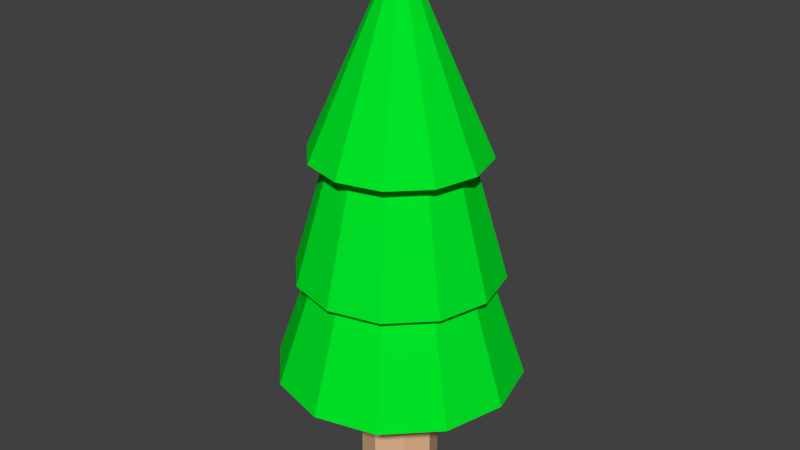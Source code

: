 # Source: tree.blend  (saved by Blender 2.79.0; exported with 4.5.12 LTS)
import bpy
from mathutils import Matrix  # noqa: F401  (used for matrix-valued properties, if any)

bpy.ops.wm.read_factory_settings(use_empty=True)
scene = bpy.context.scene
scene.name = 'Scene'

# ---- collections
col_collection_1 = bpy.data.collections.new('Collection 1'); scene.collection.children.link(col_collection_1)

# ---- materials (node trees are filled in below, after node groups)
mat_leaves = bpy.data.materials.new('Leaves')
mat_leaves.alpha_threshold = 0.0
mat_leaves.use_transparent_shadow = False
mat_leaves.diffuse_color = (0.0, 0.8, 0.02115, 1.0)
mat_leaves.specular_color = (0.3638, 1.0, 0.4115)
mat_leaves.roughness = 0.5
mat_bark = bpy.data.materials.new('Bark')
mat_bark.alpha_threshold = 0.0
mat_bark.use_transparent_shadow = False
mat_bark.diffuse_color = (0.8, 0.4854, 0.298, 1.0)
mat_bark.roughness = 0.5

# ---- material node trees

# ---- world
world_world = bpy.data.worlds.new('World'); scene.world = world_world
world_world.color = (0.05088, 0.05088, 0.05088)
world_world.use_sun_shadow = False
world_world.sun_shadow_jitter_overblur = 0.0
world_world.cycles.sampling_method = 'MANUAL'

# ---- meshes
me_cylinder = bpy.data.meshes.new('Cylinder')
me_cylinder.from_pydata([(0.0, 1.0, 0.0), (0.0, 1.0, 4.009), (0.7071, 0.7071, 0.0), (0.7071, 0.7071, 4.009), (1.0, -4.371e-08, 0.0), (1.0, -4.371e-08, 4.009), (0.7071, -0.7071, 0.0), (0.7071, -0.7071, 4.009), (-8.742e-08, -1.0, 0.0), (-8.742e-08, -1.0, 4.009), (-0.7071, -0.7071, 0.0), (-0.7071, -0.7071, 4.009), (-1.0, 1.192e-08, 0.0), (-1.0, 1.192e-08, 4.009), (-0.7071, 0.7071, 0.0), (-0.7071, 0.7071, 4.009), (7.22e-08, 3.16, 3.031), (6.946e-08, 2.019, 6.365), (1.58, 2.737, 3.031), (1.009, 1.748, 6.365), (2.737, 1.58, 3.031), (1.748, 1.009, 6.365), (3.16, 1.547e-07, 3.031), (2.019, 8.025e-08, 6.365), (2.737, -1.58, 3.031), (1.748, -1.009, 6.365), (1.58, -2.737, 3.031), (1.009, -1.748, 6.365), (5.494e-07, -3.16, 3.031), (3.743e-07, -2.019, 6.365), (-1.58, -2.737, 3.031), (-1.009, -1.748, 6.365), (-2.737, -1.58, 3.031), (-1.748, -1.009, 6.365), (-3.16, -1.176e-06, 3.031), (-2.019, -7.7e-07, 6.365), (-2.737, 1.58, 3.031), (-1.748, 1.009, 6.365), (-1.58, 2.737, 3.031), (-1.009, 1.748, 6.365), (5.785e-08, 2.349, 3.398), (1.175, 2.034, 3.398), (2.034, 1.175, 3.398), (2.349, 4.87e-08, 3.398), (2.034, -1.175, 3.398), (1.175, -2.034, 3.398), (4.126e-07, -2.349, 3.398), (-1.175, -2.034, 3.398), (-2.034, -1.175, 3.398), (-2.349, -9.408e-07, 3.398), (-2.034, 1.175, 3.398), (-1.175, 2.034, 3.398), (-1.175, 2.034, 3.031), (-2.034, 1.175, 3.031), (-2.349, -9.408e-07, 3.031), (-2.034, -1.175, 3.031), (-1.175, -2.034, 3.031), (4.099e-07, -2.349, 3.031), (1.175, -2.034, 3.031), (2.034, -1.175, 3.031), (2.349, 4.87e-08, 3.031), (2.034, 1.175, 3.031), (1.175, 2.034, 3.031), (5.521e-08, 2.349, 3.031), (6.248e-08, 2.624, 5.715), (6.021e-08, 1.676, 8.998), (1.312, 2.273, 5.715), (0.8381, 1.452, 8.998), (2.273, 1.312, 5.715), (1.452, 0.8381, 8.998), (2.624, 9.897e-08, 5.715), (1.676, 3.716e-08, 8.998), (2.273, -1.312, 5.715), (1.452, -0.8381, 8.998), (1.312, -2.273, 5.715), (0.8381, -1.452, 8.998), (4.587e-07, -2.624, 5.715), (3.133e-07, -1.676, 8.998), (-1.312, -2.273, 5.715), (-0.8381, -1.452, 8.998), (-2.273, -1.312, 5.715), (-1.452, -0.8381, 8.998), (-2.624, -1.006e-06, 5.715), (-1.676, -6.689e-07, 8.998), (-2.273, 1.312, 5.715), (-1.452, 0.8381, 8.998), (-1.312, 2.273, 5.715), (-0.8381, 1.452, 8.998), (4.556e-08, 2.228, 8.809), (1.114, 1.93, 8.809), (1.93, 1.114, 8.809), (2.228, 6.006e-08, 8.809), (1.93, -1.114, 8.809), (1.114, -1.93, 8.809), (3.82e-07, -2.228, 8.809), (-1.114, -1.93, 8.809), (-1.93, -1.114, 8.809), (0.0, -1.788e-07, 13.78), (-2.228, -8.785e-07, 8.809), (-1.93, 1.114, 8.809), (-1.114, 1.93, 8.809)], [], [(0, 1, 3, 2), (2, 3, 5, 4), (4, 5, 7, 6), (6, 7, 9, 8), (8, 9, 11, 10), (10, 11, 13, 12), (3, 1, 15, 13, 11, 9, 7, 5), (12, 13, 15, 14), (14, 15, 1, 0), (0, 2, 4, 6, 8, 10, 12, 14), (16, 17, 19, 18), (18, 19, 21, 20), (20, 21, 23, 22), (22, 23, 25, 24), (24, 25, 27, 26), (26, 27, 29, 28), (28, 29, 31, 30), (30, 31, 33, 32), (32, 33, 35, 34), (34, 35, 37, 36), (19, 17, 39, 37, 35, 33, 31, 29, 27, 25, 23, 21), (36, 37, 39, 38), (38, 39, 17, 16), (30, 32, 55, 56), (57, 56, 47, 46), (40, 41, 42, 43, 44, 45, 46, 47, 48, 49, 50, 51), (53, 52, 51, 50), (59, 58, 45, 44), (63, 62, 41, 40), (61, 60, 43, 42), (60, 59, 44, 43), (55, 54, 49, 48), (22, 24, 59, 60), (16, 18, 62, 63), (36, 38, 52, 53), (34, 36, 53, 54), (26, 28, 57, 58), (56, 55, 48, 47), (62, 61, 42, 41), (20, 22, 60, 61), (28, 30, 56, 57), (58, 57, 46, 45), (38, 16, 63, 52), (32, 34, 54, 55), (54, 53, 50, 49), (24, 26, 58, 59), (52, 63, 40, 51), (18, 20, 61, 62), (64, 65, 67, 66), (66, 67, 69, 68), (68, 69, 71, 70), (70, 71, 73, 72), (72, 73, 75, 74), (74, 75, 77, 76), (76, 77, 79, 78), (78, 79, 81, 80), (80, 81, 83, 82), (82, 83, 85, 84), (67, 65, 87, 85, 83, 81, 79, 77, 75, 73, 71, 69), (84, 85, 87, 86), (86, 87, 65, 64), (64, 66, 68, 70, 72, 74, 76, 78, 80, 82, 84, 86), (88, 97, 89), (89, 97, 90), (90, 97, 91), (91, 97, 92), (92, 97, 93), (93, 97, 94), (94, 97, 95), (95, 97, 96), (96, 97, 98), (98, 97, 99), (99, 97, 100), (100, 97, 88), (88, 89, 90, 91, 92, 93, 94, 95, 96, 98, 99, 100)])
me_cylinder.polygons.foreach_set('material_index', [1, 1, 1, 1, 1, 1, 1, 1, 1, 1, 0, 0, 0, 0, 0, 0, 0, 0, 0, 0, 0, 0, 0, 0, 0, 0, 0, 0, 0, 0, 0, 0, 0, 0, 0, 0, 0, 0, 0, 0, 0, 0, 0, 0, 0, 0, 0, 0, 0, 0, 0, 0, 0, 0, 0, 0, 0, 0, 0, 0, 0, 0, 0, 0, 0, 0, 0, 0, 0, 0, 0, 0, 0, 0, 0])
_ca = me_cylinder.color_attributes.new('Col', 'BYTE_COLOR', 'CORNER')
_ca.data.foreach_set('color', [0.001821, 0.9734, 0.1779, 1.0, 0.001821, 0.9734, 0.1779, 1.0, 0.001821, 0.9734, 0.1779, 1.0, 0.001821, 0.9734, 0.1779, 1.0, 0.001821, 0.9734, 0.1779, 1.0, 0.001821, 0.9734, 0.1779, 1.0, 0.001821, 0.9734, 0.1779, 1.0, 0.001821, 0.9734, 0.1779, 1.0, 0.001821, 0.9734, 0.1779, 1.0, 0.001821, 0.9734, 0.1779, 1.0, 0.001821, 0.9734, 0.1779, 1.0, 0.001821, 0.9734, 0.1779, 1.0, 0.001821, 0.9734, 0.1779, 1.0, 0.001821, 0.9734, 0.1779, 1.0, 0.001821, 0.9734, 0.1779, 1.0, 0.001821, 0.9734, 0.1779, 1.0, 0.001821, 0.9734, 0.1779, 1.0, 0.001821, 0.9734, 0.1779, 1.0, 0.001821, 0.9734, 0.1779, 1.0, 0.001821, 0.9734, 0.1779, 1.0, 0.001821, 0.9734, 0.1779, 1.0, 0.001821, 0.9734, 0.1779, 1.0, 0.001821, 0.9734, 0.1779, 1.0, 0.001821, 0.9734, 0.1779, 1.0, 1.0, 1.0, 1.0, 1.0, 1.0, 1.0, 1.0, 1.0, 1.0, 1.0, 1.0, 1.0, 1.0, 1.0, 1.0, 1.0, 1.0, 1.0, 1.0, 1.0, 1.0, 1.0, 1.0, 1.0, 1.0, 1.0, 1.0, 1.0, 1.0, 1.0, 1.0, 1.0, 0.001821, 0.9734, 0.1779, 1.0, 0.001821, 0.9734, 0.1779, 1.0, 0.001821, 0.9734, 0.1779, 1.0, 0.001821, 0.9734, 0.1779, 1.0, 0.001821, 0.9734, 0.1779, 1.0, 0.001821, 0.9734, 0.1779, 1.0, 0.001821, 0.9734, 0.1779, 1.0, 0.001821, 0.9734, 0.1779, 1.0, 0.001821, 0.9734, 0.1779, 1.0, 0.001821, 0.9734, 0.1779, 1.0, 0.001821, 0.9734, 0.1779, 1.0, 0.001821, 0.9734, 0.1779, 1.0, 0.001821, 0.9734, 0.1779, 1.0, 0.001821, 0.9734, 0.1779, 1.0, 0.001821, 0.9734, 0.1779, 1.0, 0.001821, 0.9734, 0.1779, 1.0, 0.003677, 0.9734, 0.1878, 1.0, 0.001821, 0.9734, 0.1779, 1.0, 0.001821, 0.9734, 0.1779, 1.0, 0.002732, 0.9734, 0.1812, 1.0, 0.002732, 0.9734, 0.1812, 1.0, 0.001821, 0.9734, 0.1779, 1.0, 0.001821, 0.9734, 0.1779, 1.0, 0.001821, 0.9734, 0.1779, 1.0, 0.001821, 0.9734, 0.1779, 1.0, 0.001821, 0.9734, 0.1779, 1.0, 0.0185, 0.9823, 0.2423, 1.0, 0.001821, 0.9734, 0.1779, 1.0, 0.001821, 0.9734, 0.1779, 1.0, 0.001821, 0.9647, 0.1746, 1.0, 0.001821, 0.9647, 0.1746, 1.0, 0.001821, 0.9734, 0.1779, 1.0, 0.001821, 0.9734, 0.1779, 1.0, 0.001821, 0.9647, 0.1746, 1.0, 0.001821, 0.9734, 0.1779, 1.0, 0.001821, 0.9734, 0.1779, 1.0, 0.001821, 0.9734, 0.1779, 1.0, 0.001821, 0.9734, 0.1779, 1.0, 0.001821, 0.9734, 0.1779, 1.0, 0.001821, 0.9734, 0.1779, 1.0, 0.001821, 0.9734, 0.1779, 1.0, 0.001821, 0.9734, 0.1779, 1.0, 0.001821, 0.9734, 0.1779, 1.0, 0.001821, 0.9734, 0.1779, 1.0, 0.02029, 0.9823, 0.2462, 1.0, 0.001821, 0.9734, 0.1779, 1.0, 0.001821, 0.9734, 0.1779, 1.0, 0.001821, 0.9734, 0.1779, 1.0, 0.001821, 0.9734, 0.1779, 1.0, 0.001821, 0.9734, 0.1779, 1.0, 0.001821, 0.9734, 0.1779, 1.0, 0.001821, 0.9734, 0.1779, 1.0, 0.001821, 0.9734, 0.1779, 1.0, 0.001821, 0.9734, 0.1779, 1.0, 0.001821, 0.9734, 0.1779, 1.0, 0.001821, 0.9734, 0.1779, 1.0, 1.0, 1.0, 1.0, 1.0, 1.0, 1.0, 1.0, 1.0, 1.0, 1.0, 1.0, 1.0, 1.0, 1.0, 1.0, 1.0, 1.0, 1.0, 1.0, 1.0, 1.0, 1.0, 1.0, 1.0, 1.0, 1.0, 1.0, 1.0, 1.0, 1.0, 1.0, 1.0, 1.0, 1.0, 1.0, 1.0, 1.0, 1.0, 1.0, 1.0, 1.0, 1.0, 1.0, 1.0, 1.0, 1.0, 1.0, 1.0, 0.001821, 0.9734, 0.1779, 1.0, 0.001821, 0.9734, 0.1779, 1.0, 0.001821, 0.9734, 0.1779, 1.0, 0.001821, 0.9734, 0.1779, 1.0, 0.001821, 0.9734, 0.1779, 1.0, 0.001821, 0.9734, 0.1779, 1.0, 0.001821, 0.9734, 0.1779, 1.0, 0.001821, 0.9734, 0.1779, 1.0, 0.001821, 0.9734, 0.1779, 1.0, 0.001821, 0.9734, 0.1779, 1.0, 0.001821, 0.9734, 0.1779, 1.0, 0.001821, 0.9734, 0.1779, 1.0, 0.001821, 0.9734, 0.1779, 1.0, 0.001821, 0.9734, 0.1779, 1.0, 0.001821, 0.9734, 0.1779, 1.0, 0.001821, 0.9734, 0.1779, 1.0, 0.001821, 0.9734, 0.1779, 1.0, 0.001821, 0.9734, 0.1779, 1.0, 0.001821, 0.9734, 0.1779, 1.0, 0.001821, 0.9734, 0.1779, 1.0, 0.001821, 0.9734, 0.1779, 1.0, 0.001821, 0.9734, 0.1779, 1.0, 0.001821, 0.9734, 0.1779, 1.0, 0.001821, 0.9734, 0.1779, 1.0, 0.001821, 0.9734, 0.1779, 1.0, 0.001821, 0.9734, 0.1779, 1.0, 0.001821, 0.9734, 0.1779, 1.0, 0.001821, 0.9734, 0.1779, 1.0, 0.001821, 0.9734, 0.1779, 1.0, 0.001821, 0.9734, 0.1779, 1.0, 0.001821, 0.9734, 0.1779, 1.0, 0.001821, 0.9734, 0.1779, 1.0, 0.001821, 0.9734, 0.1779, 1.0, 0.001821, 0.9734, 0.1779, 1.0, 0.001821, 0.9734, 0.1779, 1.0, 0.001821, 0.9734, 0.1779, 1.0, 0.001821, 0.9734, 0.1779, 1.0, 0.001821, 0.9734, 0.1779, 1.0, 0.001821, 0.9734, 0.1779, 1.0, 0.001821, 0.9734, 0.1779, 1.0, 0.001821, 0.9734, 0.1779, 1.0, 0.001821, 0.9734, 0.1779, 1.0, 0.001821, 0.9734, 0.1779, 1.0, 0.001821, 0.9734, 0.1779, 1.0, 0.001821, 0.9734, 0.1779, 1.0, 0.001821, 0.9734, 0.1779, 1.0, 0.001821, 0.9734, 0.1779, 1.0, 0.001821, 0.9734, 0.1779, 1.0, 0.001821, 0.9734, 0.1779, 1.0, 0.001821, 0.9734, 0.1779, 1.0, 0.001821, 0.9734, 0.1779, 1.0, 0.001821, 0.9734, 0.1779, 1.0, 0.001821, 0.9734, 0.1779, 1.0, 0.001821, 0.9734, 0.1779, 1.0, 0.001821, 0.9734, 0.1779, 1.0, 0.001821, 0.9734, 0.1779, 1.0, 0.001821, 0.9734, 0.1779, 1.0, 0.001821, 0.9734, 0.1779, 1.0, 0.001821, 0.9734, 0.1779, 1.0, 0.001821, 0.9734, 0.1779, 1.0, 0.001821, 0.9734, 0.1779, 1.0, 0.001821, 0.9734, 0.1779, 1.0, 0.001821, 0.9734, 0.1779, 1.0, 0.001821, 0.9734, 0.1779, 1.0, 0.001821, 0.9734, 0.1779, 1.0, 0.001821, 0.9734, 0.1779, 1.0, 0.001821, 0.9734, 0.1779, 1.0, 0.001821, 0.9734, 0.1779, 1.0, 0.001821, 0.9734, 0.1779, 1.0, 0.001821, 0.9734, 0.1779, 1.0, 0.001821, 0.9734, 0.1779, 1.0, 0.001821, 0.9734, 0.1779, 1.0, 0.001821, 0.9734, 0.1779, 1.0, 0.001821, 0.9734, 0.1779, 1.0, 0.001821, 0.9734, 0.1779, 1.0, 0.001821, 0.9734, 0.1779, 1.0, 0.001821, 0.9734, 0.1779, 1.0, 0.001821, 0.9734, 0.1779, 1.0, 0.001821, 0.9734, 0.1779, 1.0, 0.001821, 0.9734, 0.1779, 1.0, 0.001821, 0.9734, 0.1779, 1.0, 0.001821, 0.9734, 0.1779, 1.0, 0.001821, 0.9734, 0.1779, 1.0, 0.001821, 0.9734, 0.1779, 1.0, 0.001821, 0.9734, 0.1779, 1.0, 0.001821, 0.9734, 0.1779, 1.0, 0.001821, 0.9734, 0.1779, 1.0, 0.001821, 0.9734, 0.1779, 1.0, 0.001821, 0.9734, 0.1779, 1.0, 0.001821, 0.9734, 0.1779, 1.0, 0.001821, 0.9734, 0.1779, 1.0, 0.001821, 0.9734, 0.1779, 1.0, 0.001821, 0.9734, 0.1779, 1.0, 0.001821, 0.9734, 0.1779, 1.0, 0.001821, 0.9734, 0.1779, 1.0, 0.001821, 0.9734, 0.1779, 1.0, 0.001821, 0.9734, 0.1779, 1.0, 0.001821, 0.9734, 0.1779, 1.0, 0.001821, 0.9734, 0.1779, 1.0, 0.001821, 0.9734, 0.1779, 1.0, 0.001821, 0.9734, 0.1779, 1.0, 0.001821, 0.9734, 0.1779, 1.0, 0.001821, 0.9734, 0.1779, 1.0, 0.001821, 0.9734, 0.1779, 1.0, 0.001821, 0.9734, 0.1779, 1.0, 0.001821, 0.9734, 0.1779, 1.0, 0.001821, 0.9734, 0.1779, 1.0, 0.001821, 0.9734, 0.1779, 1.0, 0.001821, 0.9734, 0.1779, 1.0, 0.001821, 0.9734, 0.1779, 1.0, 0.001821, 0.9734, 0.1779, 1.0, 0.001821, 0.9734, 0.1779, 1.0, 0.001821, 0.9734, 0.1779, 1.0, 0.001821, 0.9734, 0.1779, 1.0, 0.001821, 0.9734, 0.1779, 1.0, 0.001821, 0.9734, 0.1779, 1.0, 0.001821, 0.9734, 0.1779, 1.0, 0.001821, 0.9734, 0.1779, 1.0, 0.001821, 0.9734, 0.1779, 1.0, 0.001821, 0.9734, 0.1779, 1.0, 0.001821, 0.9734, 0.1779, 1.0, 0.001821, 0.9734, 0.1779, 1.0, 0.001821, 0.9734, 0.1779, 1.0, 0.001821, 0.9734, 0.1779, 1.0, 0.001821, 0.9734, 0.1779, 1.0, 0.001821, 0.9734, 0.1779, 1.0, 0.001821, 0.9734, 0.1779, 1.0, 0.001821, 0.9734, 0.1779, 1.0, 0.001821, 0.9734, 0.1779, 1.0, 0.001821, 0.9734, 0.1779, 1.0, 0.001821, 0.9734, 0.1779, 1.0, 0.001821, 0.9734, 0.1779, 1.0, 0.001821, 0.9734, 0.1779, 1.0, 0.001821, 0.9734, 0.1779, 1.0, 0.001821, 0.9647, 0.1779, 1.0, 0.001821, 0.9734, 0.1779, 1.0, 0.001821, 0.9734, 0.1779, 1.0, 0.001821, 0.9734, 0.1779, 1.0, 0.001821, 0.9734, 0.1779, 1.0, 0.001821, 0.9734, 0.1779, 1.0, 0.001821, 0.9734, 0.1779, 1.0, 0.001821, 0.9734, 0.1779, 1.0, 0.001821, 0.9734, 0.1779, 1.0, 0.001821, 0.9734, 0.1779, 1.0, 0.001821, 0.9734, 0.1779, 1.0, 0.001821, 0.9734, 0.1779, 1.0, 0.001821, 0.9734, 0.1779, 1.0, 0.0006071, 0.7379, 0.1022, 1.0, 0.001821, 0.9734, 0.1779, 1.0, 0.001821, 0.9734, 0.1779, 1.0, 0.001821, 0.9734, 0.1779, 1.0, 0.001821, 0.9734, 0.1779, 1.0, 0.001821, 0.9734, 0.1779, 1.0, 0.001821, 0.9734, 0.1779, 1.0, 0.001821, 0.9734, 0.1779, 1.0, 0.001821, 0.9734, 0.1779, 1.0, 1.0, 1.0, 1.0, 1.0, 1.0, 1.0, 1.0, 1.0, 1.0, 1.0, 1.0, 1.0, 1.0, 1.0, 1.0, 1.0, 1.0, 1.0, 1.0, 1.0, 1.0, 1.0, 1.0, 1.0, 1.0, 1.0, 1.0, 1.0, 1.0, 1.0, 1.0, 1.0, 1.0, 1.0, 1.0, 1.0, 1.0, 1.0, 1.0, 1.0, 1.0, 1.0, 1.0, 1.0, 1.0, 1.0, 1.0, 1.0, 0.001821, 0.9734, 0.1779, 1.0, 0.001821, 0.9734, 0.1779, 1.0, 0.001821, 0.9734, 0.1779, 1.0, 0.001821, 0.9734, 0.1779, 1.0, 0.001821, 0.9734, 0.1779, 1.0, 0.001821, 0.9734, 0.1779, 1.0, 0.001821, 0.9734, 0.1779, 1.0, 0.001821, 0.9734, 0.1779, 1.0, 0.004777, 0.9823, 0.1946, 1.0, 0.001821, 0.9734, 0.1779, 1.0, 0.001821, 0.9734, 0.1779, 1.0, 0.001821, 0.9734, 0.1779, 1.0, 0.001821, 0.9734, 0.1779, 1.0, 0.001821, 0.9734, 0.1779, 1.0, 0.004391, 0.9734, 0.1912, 1.0, 0.001518, 0.9301, 0.1651, 1.0, 0.001518, 0.9301, 0.162, 1.0, 0.001821, 0.9647, 0.1779, 1.0, 0.001821, 0.9734, 0.1779, 1.0, 0.001821, 0.9734, 0.1779, 1.0, 0.001821, 0.9734, 0.1779, 1.0, 0.0382, 0.4342, 0.1559, 1.0, 0.001821, 0.9734, 0.1779, 1.0, 0.001821, 0.9734, 0.1779, 1.0, 0.0382, 0.4342, 0.1559, 1.0, 0.001821, 0.9734, 0.1779, 1.0, 0.001821, 0.9734, 0.1779, 1.0, 0.0382, 0.4342, 0.1559, 1.0, 0.001821, 0.9734, 0.1779, 1.0, 0.001821, 0.9734, 0.1779, 1.0, 0.0382, 0.4342, 0.1559, 1.0, 0.03689, 0.4452, 0.1559, 1.0, 0.03689, 0.4452, 0.1559, 1.0, 0.0382, 0.4342, 0.1559, 1.0, 0.03689, 0.4397, 0.1559, 1.0, 0.001821, 0.9734, 0.1779, 1.0, 0.001821, 0.9734, 0.1779, 1.0, 0.001821, 0.9734, 0.1779, 1.0, 0.001821, 0.9734, 0.1779, 1.0, 0.001821, 0.9734, 0.1779, 1.0, 0.001821, 0.9734, 0.1779, 1.0, 0.001821, 0.9734, 0.1779, 1.0, 0.001821, 0.9734, 0.1779, 1.0, 0.001821, 0.9734, 0.1779, 1.0, 0.001821, 0.9734, 0.1779, 1.0, 0.001821, 0.9734, 0.1779, 1.0, 0.001821, 0.9734, 0.1779, 1.0, 0.001821, 0.9734, 0.1779, 1.0, 0.001821, 0.9734, 0.1779, 1.0, 0.001821, 0.9734, 0.1779, 1.0, 0.001821, 0.9734, 0.1779, 1.0, 0.001821, 0.9734, 0.1779, 1.0, 0.001821, 0.9734, 0.1779, 1.0, 0.001821, 0.9734, 0.1779, 1.0, 0.0382, 0.4342, 0.1559, 1.0, 0.001821, 0.9734, 0.1779, 1.0, 0.001821, 0.9734, 0.1779, 1.0, 0.001821, 0.9734, 0.1779, 1.0, 0.001821, 0.9734, 0.1779, 1.0, 0.001821, 0.9734, 0.1779, 1.0, 0.03689, 0.4452, 0.1559, 1.0, 0.002125, 0.9473, 0.1779, 1.0, 0.001821, 0.9734, 0.1779, 1.0, 0.001821, 0.9734, 0.1779, 1.0, 0.001821, 0.9734, 0.1779, 1.0, 0.001821, 0.9734, 0.1779, 1.0, 0.001821, 0.9734, 0.1779, 1.0, 0.001821, 0.9734, 0.1779, 1.0])
me_cylinder.materials.append(mat_leaves)
me_cylinder.materials.append(mat_bark)
me_cylinder.use_remesh_preserve_volume = False
me_cylinder.use_remesh_preserve_attributes = False
me_cylinder.use_mirror_vertex_groups = False
me_cylinder.update()

# ---- objects
ob_tree = bpy.data.objects.new('Tree', me_cylinder)

# ---- transforms, parenting, visibility, modifiers, constraints
ob_tree.location = (0.0, 0.0, 0.0)
ob_tree.scale = (0.04, 0.04, 0.04)
ob_tree.lineart.crease_threshold = 0.0

# ---- collection membership
col_collection_1.objects.link(ob_tree)

# ---- scene / render settings (as saved in the file)
scene.frame_start = 1; scene.frame_end = 250; scene.frame_set(5)
scene.render.engine = 'BLENDER_EEVEE_NEXT'
scene.render.resolution_percentage = 50
scene.render.dither_intensity = 0.0
scene.cycles.use_denoising = False
scene.cycles.samples = 128
scene.cycles.sampling_pattern = 'TABULATED_SOBOL'
scene.cycles.use_adaptive_sampling = False
scene.cycles.use_light_tree = False
scene.cycles.blur_glossy = 0.0
scene.cycles.sample_clamp_indirect = 0.0
scene.view_settings.view_transform = 'Standard'
bpy.context.view_layer.update()

# ---- added for rendering (the .blend has no active camera and no usable light): camera, sun
cam_auto = bpy.data.cameras.new('AutoCamera')
cam_auto.lens = 50.0
cam_auto.sensor_width = 36.0
cam_auto.clip_end = 1000.0
ob_auto_camera = bpy.data.objects.new('AutoCamera', cam_auto)
scene.collection.objects.link(ob_auto_camera)
ob_auto_camera.location = (0.607737, -0.729285, 0.7617)
ob_auto_camera.rotation_euler = (1.09748, -7.21219e-08, 0.694738)
scene.camera = ob_auto_camera
light_auto_sun = bpy.data.lights.new('AutoSun', 'SUN')
light_auto_sun.energy = 3.0
light_auto_sun.angle = 0.0523599
ob_auto_sun = bpy.data.objects.new('AutoSun', light_auto_sun)
scene.collection.objects.link(ob_auto_sun)
ob_auto_sun.rotation_euler = (0.872665, 0.174533, 0.523599)
bpy.context.view_layer.update()
